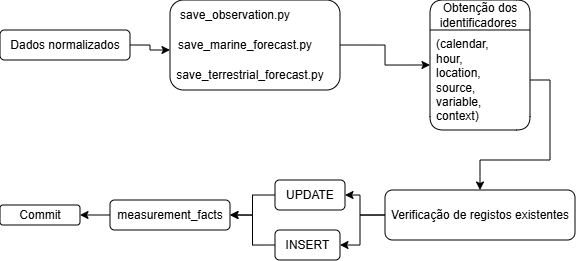

The diagram above was exported from draw.io. Its source (the exported page's mxGraphModel, read from the mxfile embedded in the PNG):
<mxGraphModel dx="1174" dy="598" grid="1" gridSize="10" guides="1" tooltips="1" connect="1" arrows="1" fold="1" page="1" pageScale="1" pageWidth="1169" pageHeight="827" math="0" shadow="0">
  <root>
    <mxCell id="0" />
    <mxCell id="1" parent="0" />
    <mxCell id="jxFS0g6mSPCtxEWKB19b-22" edge="1" parent="1" source="jxFS0g6mSPCtxEWKB19b-1" style="edgeStyle=orthogonalEdgeStyle;rounded=0;orthogonalLoop=1;jettySize=auto;html=1;exitX=1;exitY=0.5;exitDx=0;exitDy=0;">
      <mxGeometry relative="1" as="geometry">
        <mxPoint x="190" y="90" as="targetPoint" />
      </mxGeometry>
    </mxCell>
    <mxCell id="jxFS0g6mSPCtxEWKB19b-1" parent="1" style="rounded=1;whiteSpace=wrap;html=1;" value="Dados normalizados" vertex="1">
      <mxGeometry height="30" width="130" x="20" y="70" as="geometry" />
    </mxCell>
    <mxCell id="jxFS0g6mSPCtxEWKB19b-20" connectable="0" parent="1" style="group" value="" vertex="1">
      <mxGeometry height="90" width="170" x="190" y="40" as="geometry" />
    </mxCell>
    <mxCell id="jxFS0g6mSPCtxEWKB19b-16" parent="jxFS0g6mSPCtxEWKB19b-20" style="rounded=1;whiteSpace=wrap;html=1;" value="" vertex="1">
      <mxGeometry height="90" width="170" as="geometry" />
    </mxCell>
    <mxCell id="jxFS0g6mSPCtxEWKB19b-17" parent="jxFS0g6mSPCtxEWKB19b-20" style="text;html=1;whiteSpace=wrap;strokeColor=none;fillColor=none;align=center;verticalAlign=middle;rounded=0;" value="save_observation.py" vertex="1">
      <mxGeometry height="30" width="130" as="geometry" />
    </mxCell>
    <mxCell id="jxFS0g6mSPCtxEWKB19b-18" parent="jxFS0g6mSPCtxEWKB19b-20" style="text;html=1;whiteSpace=wrap;strokeColor=none;fillColor=none;align=center;verticalAlign=middle;rounded=0;" value="save_marine_forecast.py" vertex="1">
      <mxGeometry height="30" width="150" y="30" as="geometry" />
    </mxCell>
    <mxCell id="jxFS0g6mSPCtxEWKB19b-19" parent="jxFS0g6mSPCtxEWKB19b-20" style="text;html=1;whiteSpace=wrap;strokeColor=none;fillColor=none;align=center;verticalAlign=middle;rounded=0;" value="save_terrestrial_forecast.py" vertex="1">
      <mxGeometry height="30" width="160" y="60" as="geometry" />
    </mxCell>
    <mxCell id="jxFS0g6mSPCtxEWKB19b-28" parent="1" style="swimlane;fontStyle=0;childLayout=stackLayout;horizontal=1;startSize=30;horizontalStack=0;resizeParent=1;resizeParentMax=0;resizeLast=0;collapsible=1;marginBottom=0;whiteSpace=wrap;html=1;rounded=1;" value="Obtenção dos identificadores&amp;nbsp;" vertex="1">
      <mxGeometry height="130" width="100" x="450" y="40" as="geometry" />
    </mxCell>
    <mxCell id="jxFS0g6mSPCtxEWKB19b-29" parent="jxFS0g6mSPCtxEWKB19b-28" style="text;strokeColor=none;fillColor=none;align=left;verticalAlign=middle;spacingLeft=4;spacingRight=4;overflow=hidden;points=[[0,0.5],[1,0.5]];portConstraint=eastwest;rotatable=0;whiteSpace=wrap;html=1;" value="(calendar,&amp;nbsp;&lt;div&gt;hour,&amp;nbsp;&lt;/div&gt;&lt;div&gt;location,&amp;nbsp;&lt;/div&gt;&lt;div&gt;source,&amp;nbsp;&lt;/div&gt;&lt;div&gt;variable,&amp;nbsp;&lt;/div&gt;&lt;div&gt;context)&lt;/div&gt;" vertex="1">
      <mxGeometry height="100" width="100" y="30" as="geometry" />
    </mxCell>
    <mxCell id="jxFS0g6mSPCtxEWKB19b-32" edge="1" parent="1" source="jxFS0g6mSPCtxEWKB19b-16" style="edgeStyle=orthogonalEdgeStyle;rounded=0;orthogonalLoop=1;jettySize=auto;html=1;exitX=1;exitY=0.5;exitDx=0;exitDy=0;entryX=0;entryY=0.5;entryDx=0;entryDy=0;" target="jxFS0g6mSPCtxEWKB19b-28">
      <mxGeometry relative="1" as="geometry" />
    </mxCell>
    <mxCell id="jxFS0g6mSPCtxEWKB19b-37" edge="1" parent="1" source="jxFS0g6mSPCtxEWKB19b-33" style="edgeStyle=orthogonalEdgeStyle;rounded=0;orthogonalLoop=1;jettySize=auto;html=1;exitX=0;exitY=0.5;exitDx=0;exitDy=0;entryX=1;entryY=0.5;entryDx=0;entryDy=0;" target="jxFS0g6mSPCtxEWKB19b-35">
      <mxGeometry relative="1" as="geometry">
        <Array as="points">
          <mxPoint x="380" y="255" />
          <mxPoint x="380" y="235" />
        </Array>
      </mxGeometry>
    </mxCell>
    <mxCell id="jxFS0g6mSPCtxEWKB19b-38" edge="1" parent="1" source="jxFS0g6mSPCtxEWKB19b-33" style="edgeStyle=orthogonalEdgeStyle;rounded=0;orthogonalLoop=1;jettySize=auto;html=1;exitX=0;exitY=0.5;exitDx=0;exitDy=0;entryX=1;entryY=0.5;entryDx=0;entryDy=0;" target="jxFS0g6mSPCtxEWKB19b-36">
      <mxGeometry relative="1" as="geometry">
        <Array as="points">
          <mxPoint x="380" y="255" />
          <mxPoint x="380" y="285" />
        </Array>
      </mxGeometry>
    </mxCell>
    <mxCell id="jxFS0g6mSPCtxEWKB19b-33" parent="1" style="rounded=1;whiteSpace=wrap;html=1;" value="Verificação de registos existentes" vertex="1">
      <mxGeometry height="50" width="190" x="405" y="230" as="geometry" />
    </mxCell>
    <mxCell id="jxFS0g6mSPCtxEWKB19b-42" edge="1" parent="1" source="jxFS0g6mSPCtxEWKB19b-35" style="edgeStyle=orthogonalEdgeStyle;rounded=0;orthogonalLoop=1;jettySize=auto;html=1;exitX=0;exitY=0.5;exitDx=0;exitDy=0;entryX=1;entryY=0.5;entryDx=0;entryDy=0;" target="jxFS0g6mSPCtxEWKB19b-39">
      <mxGeometry relative="1" as="geometry" />
    </mxCell>
    <mxCell id="jxFS0g6mSPCtxEWKB19b-35" parent="1" style="rounded=1;whiteSpace=wrap;html=1;" value="UPDATE" vertex="1">
      <mxGeometry height="30" width="70" x="295" y="220" as="geometry" />
    </mxCell>
    <mxCell id="jxFS0g6mSPCtxEWKB19b-41" edge="1" parent="1" source="jxFS0g6mSPCtxEWKB19b-36" style="edgeStyle=orthogonalEdgeStyle;rounded=0;orthogonalLoop=1;jettySize=auto;html=1;exitX=0;exitY=0.5;exitDx=0;exitDy=0;entryX=1;entryY=0.5;entryDx=0;entryDy=0;" target="jxFS0g6mSPCtxEWKB19b-39">
      <mxGeometry relative="1" as="geometry" />
    </mxCell>
    <mxCell id="jxFS0g6mSPCtxEWKB19b-36" parent="1" style="rounded=1;whiteSpace=wrap;html=1;" value="INSERT" vertex="1">
      <mxGeometry height="30" width="65" x="295" y="270" as="geometry" />
    </mxCell>
    <mxCell id="jxFS0g6mSPCtxEWKB19b-44" edge="1" parent="1" source="jxFS0g6mSPCtxEWKB19b-39" style="edgeStyle=orthogonalEdgeStyle;rounded=0;orthogonalLoop=1;jettySize=auto;html=1;exitX=0;exitY=0.5;exitDx=0;exitDy=0;entryX=1;entryY=0.5;entryDx=0;entryDy=0;">
      <mxGeometry relative="1" as="geometry">
        <mxPoint x="100" y="255" as="targetPoint" />
      </mxGeometry>
    </mxCell>
    <mxCell id="jxFS0g6mSPCtxEWKB19b-39" parent="1" style="rounded=1;whiteSpace=wrap;html=1;" value="measurement_facts" vertex="1">
      <mxGeometry height="30" width="120" x="130" y="240" as="geometry" />
    </mxCell>
    <mxCell id="jxFS0g6mSPCtxEWKB19b-43" parent="1" style="rounded=1;whiteSpace=wrap;html=1;" value="Commit" vertex="1">
      <mxGeometry height="20" width="80" x="20" y="245" as="geometry" />
    </mxCell>
    <mxCell id="jxFS0g6mSPCtxEWKB19b-46" edge="1" parent="1" source="jxFS0g6mSPCtxEWKB19b-29" style="edgeStyle=orthogonalEdgeStyle;rounded=0;orthogonalLoop=1;jettySize=auto;html=1;exitX=1;exitY=0.5;exitDx=0;exitDy=0;" target="jxFS0g6mSPCtxEWKB19b-33">
      <mxGeometry relative="1" as="geometry" />
    </mxCell>
  </root>
</mxGraphModel>